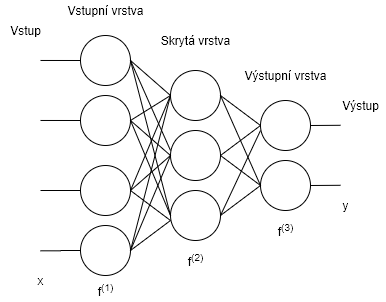

The diagram above was exported from draw.io. Its source (the exported page's mxGraphModel, read from the mxfile embedded in the PNG):
<mxGraphModel dx="438" dy="494" grid="1" gridSize="10" guides="1" tooltips="1" connect="1" arrows="1" fold="1" page="1" pageScale="1" pageWidth="850" pageHeight="1100" math="0" shadow="0">
  <root>
    <mxCell id="0" />
    <mxCell id="1" parent="0" />
    <mxCell id="k9sbbypiJCij96CGt9lP-14" style="edgeStyle=orthogonalEdgeStyle;rounded=0;orthogonalLoop=1;jettySize=auto;html=1;exitX=0;exitY=0.5;exitDx=0;exitDy=0;endArrow=none;endFill=0;" edge="1" parent="1" source="k9sbbypiJCij96CGt9lP-1">
      <mxGeometry relative="1" as="geometry">
        <mxPoint x="60" y="270" as="targetPoint" />
      </mxGeometry>
    </mxCell>
    <mxCell id="k9sbbypiJCij96CGt9lP-22" style="edgeStyle=none;rounded=0;orthogonalLoop=1;jettySize=auto;html=1;exitX=1;exitY=0.5;exitDx=0;exitDy=0;entryX=0;entryY=0.5;entryDx=0;entryDy=0;endArrow=none;endFill=0;" edge="1" parent="1" source="k9sbbypiJCij96CGt9lP-1" target="k9sbbypiJCij96CGt9lP-5">
      <mxGeometry relative="1" as="geometry" />
    </mxCell>
    <mxCell id="k9sbbypiJCij96CGt9lP-1" value="" style="ellipse;whiteSpace=wrap;html=1;aspect=fixed;" vertex="1" parent="1">
      <mxGeometry x="100" y="245" width="50" height="50" as="geometry" />
    </mxCell>
    <mxCell id="k9sbbypiJCij96CGt9lP-15" style="edgeStyle=orthogonalEdgeStyle;rounded=0;orthogonalLoop=1;jettySize=auto;html=1;exitX=0;exitY=0.5;exitDx=0;exitDy=0;endArrow=none;endFill=0;" edge="1" parent="1" source="k9sbbypiJCij96CGt9lP-3">
      <mxGeometry relative="1" as="geometry">
        <mxPoint x="60.00000000000006" y="330.3103448275863" as="targetPoint" />
      </mxGeometry>
    </mxCell>
    <mxCell id="k9sbbypiJCij96CGt9lP-25" style="edgeStyle=none;rounded=0;orthogonalLoop=1;jettySize=auto;html=1;exitX=1;exitY=0.5;exitDx=0;exitDy=0;endArrow=none;endFill=0;" edge="1" parent="1" source="k9sbbypiJCij96CGt9lP-3">
      <mxGeometry relative="1" as="geometry">
        <mxPoint x="190" y="300" as="targetPoint" />
      </mxGeometry>
    </mxCell>
    <mxCell id="k9sbbypiJCij96CGt9lP-3" value="" style="ellipse;whiteSpace=wrap;html=1;aspect=fixed;" vertex="1" parent="1">
      <mxGeometry x="100" y="305" width="50" height="50" as="geometry" />
    </mxCell>
    <mxCell id="k9sbbypiJCij96CGt9lP-28" style="edgeStyle=none;rounded=0;orthogonalLoop=1;jettySize=auto;html=1;exitX=1;exitY=0.5;exitDx=0;exitDy=0;entryX=0;entryY=0.5;entryDx=0;entryDy=0;endArrow=none;endFill=0;" edge="1" parent="1" source="k9sbbypiJCij96CGt9lP-5" target="k9sbbypiJCij96CGt9lP-8">
      <mxGeometry relative="1" as="geometry" />
    </mxCell>
    <mxCell id="k9sbbypiJCij96CGt9lP-5" value="" style="ellipse;whiteSpace=wrap;html=1;aspect=fixed;" vertex="1" parent="1">
      <mxGeometry x="190" y="150" width="50" height="50" as="geometry" />
    </mxCell>
    <mxCell id="k9sbbypiJCij96CGt9lP-30" style="edgeStyle=none;rounded=0;orthogonalLoop=1;jettySize=auto;html=1;exitX=1;exitY=0.5;exitDx=0;exitDy=0;entryX=0;entryY=0.5;entryDx=0;entryDy=0;endArrow=none;endFill=0;" edge="1" parent="1" source="k9sbbypiJCij96CGt9lP-6" target="k9sbbypiJCij96CGt9lP-8">
      <mxGeometry relative="1" as="geometry" />
    </mxCell>
    <mxCell id="k9sbbypiJCij96CGt9lP-6" value="" style="ellipse;whiteSpace=wrap;html=1;aspect=fixed;" vertex="1" parent="1">
      <mxGeometry x="190" y="210" width="50" height="50" as="geometry" />
    </mxCell>
    <mxCell id="k9sbbypiJCij96CGt9lP-31" style="edgeStyle=none;rounded=0;orthogonalLoop=1;jettySize=auto;html=1;exitX=1;exitY=0.5;exitDx=0;exitDy=0;endArrow=none;endFill=0;" edge="1" parent="1" source="k9sbbypiJCij96CGt9lP-7">
      <mxGeometry relative="1" as="geometry">
        <mxPoint x="280" y="210" as="targetPoint" />
      </mxGeometry>
    </mxCell>
    <mxCell id="k9sbbypiJCij96CGt9lP-7" value="" style="ellipse;whiteSpace=wrap;html=1;aspect=fixed;" vertex="1" parent="1">
      <mxGeometry x="190" y="270" width="50" height="50" as="geometry" />
    </mxCell>
    <mxCell id="k9sbbypiJCij96CGt9lP-34" style="edgeStyle=none;rounded=0;orthogonalLoop=1;jettySize=auto;html=1;exitX=1;exitY=0.5;exitDx=0;exitDy=0;endArrow=none;endFill=0;" edge="1" parent="1" source="k9sbbypiJCij96CGt9lP-8">
      <mxGeometry relative="1" as="geometry">
        <mxPoint x="360" y="204.79310344827593" as="targetPoint" />
      </mxGeometry>
    </mxCell>
    <mxCell id="k9sbbypiJCij96CGt9lP-8" value="" style="ellipse;whiteSpace=wrap;html=1;aspect=fixed;" vertex="1" parent="1">
      <mxGeometry x="280" y="180" width="50" height="50" as="geometry" />
    </mxCell>
    <mxCell id="k9sbbypiJCij96CGt9lP-35" style="edgeStyle=none;rounded=0;orthogonalLoop=1;jettySize=auto;html=1;exitX=1;exitY=0.5;exitDx=0;exitDy=0;endArrow=none;endFill=0;" edge="1" parent="1" source="k9sbbypiJCij96CGt9lP-9">
      <mxGeometry relative="1" as="geometry">
        <mxPoint x="360" y="264.79310344827593" as="targetPoint" />
      </mxGeometry>
    </mxCell>
    <mxCell id="k9sbbypiJCij96CGt9lP-9" value="" style="ellipse;whiteSpace=wrap;html=1;aspect=fixed;" vertex="1" parent="1">
      <mxGeometry x="280" y="240" width="50" height="50" as="geometry" />
    </mxCell>
    <mxCell id="k9sbbypiJCij96CGt9lP-12" style="edgeStyle=orthogonalEdgeStyle;rounded=0;orthogonalLoop=1;jettySize=auto;html=1;exitX=0;exitY=0.5;exitDx=0;exitDy=0;endArrow=none;endFill=0;" edge="1" parent="1" source="k9sbbypiJCij96CGt9lP-10">
      <mxGeometry relative="1" as="geometry">
        <mxPoint x="60.00000000000006" y="139.9655172413793" as="targetPoint" />
      </mxGeometry>
    </mxCell>
    <mxCell id="k9sbbypiJCij96CGt9lP-16" style="rounded=0;orthogonalLoop=1;jettySize=auto;html=1;entryX=0;entryY=0.5;entryDx=0;entryDy=0;endArrow=none;endFill=0;" edge="1" parent="1" target="k9sbbypiJCij96CGt9lP-5">
      <mxGeometry relative="1" as="geometry">
        <mxPoint x="150" y="140" as="sourcePoint" />
      </mxGeometry>
    </mxCell>
    <mxCell id="k9sbbypiJCij96CGt9lP-10" value="" style="ellipse;whiteSpace=wrap;html=1;aspect=fixed;" vertex="1" parent="1">
      <mxGeometry x="100" y="115" width="50" height="50" as="geometry" />
    </mxCell>
    <mxCell id="k9sbbypiJCij96CGt9lP-13" style="edgeStyle=orthogonalEdgeStyle;rounded=0;orthogonalLoop=1;jettySize=auto;html=1;exitX=0;exitY=0.5;exitDx=0;exitDy=0;endArrow=none;endFill=0;" edge="1" parent="1" source="k9sbbypiJCij96CGt9lP-11">
      <mxGeometry relative="1" as="geometry">
        <mxPoint x="60.00000000000006" y="199.9655172413793" as="targetPoint" />
      </mxGeometry>
    </mxCell>
    <mxCell id="k9sbbypiJCij96CGt9lP-19" style="edgeStyle=none;rounded=0;orthogonalLoop=1;jettySize=auto;html=1;exitX=1;exitY=0.5;exitDx=0;exitDy=0;entryX=0;entryY=0.5;entryDx=0;entryDy=0;endArrow=none;endFill=0;" edge="1" parent="1" source="k9sbbypiJCij96CGt9lP-11" target="k9sbbypiJCij96CGt9lP-5">
      <mxGeometry relative="1" as="geometry" />
    </mxCell>
    <mxCell id="k9sbbypiJCij96CGt9lP-11" value="" style="ellipse;whiteSpace=wrap;html=1;aspect=fixed;" vertex="1" parent="1">
      <mxGeometry x="100" y="175" width="50" height="50" as="geometry" />
    </mxCell>
    <mxCell id="k9sbbypiJCij96CGt9lP-17" style="rounded=0;orthogonalLoop=1;jettySize=auto;html=1;entryX=0;entryY=0.4;entryDx=0;entryDy=0;endArrow=none;endFill=0;exitX=1;exitY=0.5;exitDx=0;exitDy=0;entryPerimeter=0;" edge="1" parent="1" source="k9sbbypiJCij96CGt9lP-10" target="k9sbbypiJCij96CGt9lP-6">
      <mxGeometry relative="1" as="geometry">
        <mxPoint x="160" y="150" as="sourcePoint" />
        <mxPoint x="200" y="185" as="targetPoint" />
      </mxGeometry>
    </mxCell>
    <mxCell id="k9sbbypiJCij96CGt9lP-18" style="rounded=0;orthogonalLoop=1;jettySize=auto;html=1;entryX=0;entryY=0.5;entryDx=0;entryDy=0;endArrow=none;endFill=0;exitX=1;exitY=0.5;exitDx=0;exitDy=0;" edge="1" parent="1" source="k9sbbypiJCij96CGt9lP-10" target="k9sbbypiJCij96CGt9lP-7">
      <mxGeometry relative="1" as="geometry">
        <mxPoint x="160" y="150" as="sourcePoint" />
        <mxPoint x="200" y="240" as="targetPoint" />
      </mxGeometry>
    </mxCell>
    <mxCell id="k9sbbypiJCij96CGt9lP-20" style="edgeStyle=none;rounded=0;orthogonalLoop=1;jettySize=auto;html=1;exitX=1;exitY=0.5;exitDx=0;exitDy=0;entryX=0;entryY=0.5;entryDx=0;entryDy=0;endArrow=none;endFill=0;" edge="1" parent="1" source="k9sbbypiJCij96CGt9lP-11" target="k9sbbypiJCij96CGt9lP-6">
      <mxGeometry relative="1" as="geometry">
        <mxPoint x="160" y="210" as="sourcePoint" />
        <mxPoint x="200" y="185" as="targetPoint" />
      </mxGeometry>
    </mxCell>
    <mxCell id="k9sbbypiJCij96CGt9lP-21" style="edgeStyle=none;rounded=0;orthogonalLoop=1;jettySize=auto;html=1;exitX=1;exitY=0.5;exitDx=0;exitDy=0;entryX=0;entryY=0.5;entryDx=0;entryDy=0;endArrow=none;endFill=0;" edge="1" parent="1" source="k9sbbypiJCij96CGt9lP-11" target="k9sbbypiJCij96CGt9lP-7">
      <mxGeometry relative="1" as="geometry">
        <mxPoint x="160" y="210" as="sourcePoint" />
        <mxPoint x="200" y="245" as="targetPoint" />
      </mxGeometry>
    </mxCell>
    <mxCell id="k9sbbypiJCij96CGt9lP-23" style="edgeStyle=none;rounded=0;orthogonalLoop=1;jettySize=auto;html=1;exitX=1;exitY=0.5;exitDx=0;exitDy=0;entryX=0;entryY=0.5;entryDx=0;entryDy=0;endArrow=none;endFill=0;" edge="1" parent="1" source="k9sbbypiJCij96CGt9lP-1" target="k9sbbypiJCij96CGt9lP-6">
      <mxGeometry relative="1" as="geometry">
        <mxPoint x="160" y="280" as="sourcePoint" />
        <mxPoint x="200" y="185" as="targetPoint" />
      </mxGeometry>
    </mxCell>
    <mxCell id="k9sbbypiJCij96CGt9lP-24" style="edgeStyle=none;rounded=0;orthogonalLoop=1;jettySize=auto;html=1;exitX=1;exitY=0.5;exitDx=0;exitDy=0;entryX=0;entryY=0.6;entryDx=0;entryDy=0;endArrow=none;endFill=0;entryPerimeter=0;" edge="1" parent="1" source="k9sbbypiJCij96CGt9lP-1" target="k9sbbypiJCij96CGt9lP-7">
      <mxGeometry relative="1" as="geometry">
        <mxPoint x="160" y="280" as="sourcePoint" />
        <mxPoint x="200" y="245" as="targetPoint" />
      </mxGeometry>
    </mxCell>
    <mxCell id="k9sbbypiJCij96CGt9lP-26" style="edgeStyle=none;rounded=0;orthogonalLoop=1;jettySize=auto;html=1;exitX=1;exitY=0.5;exitDx=0;exitDy=0;endArrow=none;endFill=0;entryX=0;entryY=0.5;entryDx=0;entryDy=0;" edge="1" parent="1" source="k9sbbypiJCij96CGt9lP-3" target="k9sbbypiJCij96CGt9lP-6">
      <mxGeometry relative="1" as="geometry">
        <mxPoint x="200" y="310" as="targetPoint" />
        <mxPoint x="160" y="340" as="sourcePoint" />
      </mxGeometry>
    </mxCell>
    <mxCell id="k9sbbypiJCij96CGt9lP-27" style="edgeStyle=none;rounded=0;orthogonalLoop=1;jettySize=auto;html=1;exitX=1;exitY=0.5;exitDx=0;exitDy=0;endArrow=none;endFill=0;entryX=0;entryY=0.5;entryDx=0;entryDy=0;" edge="1" parent="1" source="k9sbbypiJCij96CGt9lP-3" target="k9sbbypiJCij96CGt9lP-5">
      <mxGeometry relative="1" as="geometry">
        <mxPoint x="200" y="245" as="targetPoint" />
        <mxPoint x="160" y="340" as="sourcePoint" />
      </mxGeometry>
    </mxCell>
    <mxCell id="k9sbbypiJCij96CGt9lP-29" style="edgeStyle=none;rounded=0;orthogonalLoop=1;jettySize=auto;html=1;exitX=1;exitY=0.5;exitDx=0;exitDy=0;entryX=0;entryY=0.5;entryDx=0;entryDy=0;endArrow=none;endFill=0;" edge="1" parent="1" source="k9sbbypiJCij96CGt9lP-5" target="k9sbbypiJCij96CGt9lP-9">
      <mxGeometry relative="1" as="geometry">
        <mxPoint x="250" y="185" as="sourcePoint" />
        <mxPoint x="290" y="215" as="targetPoint" />
      </mxGeometry>
    </mxCell>
    <mxCell id="k9sbbypiJCij96CGt9lP-32" style="edgeStyle=none;rounded=0;orthogonalLoop=1;jettySize=auto;html=1;exitX=1;exitY=0.5;exitDx=0;exitDy=0;endArrow=none;endFill=0;entryX=0;entryY=0.5;entryDx=0;entryDy=0;" edge="1" parent="1" target="k9sbbypiJCij96CGt9lP-9">
      <mxGeometry relative="1" as="geometry">
        <mxPoint x="280" y="210" as="targetPoint" />
        <mxPoint x="240" y="295" as="sourcePoint" />
      </mxGeometry>
    </mxCell>
    <mxCell id="k9sbbypiJCij96CGt9lP-33" style="edgeStyle=none;rounded=0;orthogonalLoop=1;jettySize=auto;html=1;exitX=1;exitY=0.5;exitDx=0;exitDy=0;endArrow=none;endFill=0;entryX=0;entryY=0.5;entryDx=0;entryDy=0;" edge="1" parent="1" source="k9sbbypiJCij96CGt9lP-6" target="k9sbbypiJCij96CGt9lP-9">
      <mxGeometry relative="1" as="geometry">
        <mxPoint x="290" y="275" as="targetPoint" />
        <mxPoint x="250" y="305" as="sourcePoint" />
      </mxGeometry>
    </mxCell>
    <mxCell id="k9sbbypiJCij96CGt9lP-36" value="Vstupní vrstva" style="text;html=1;align=center;verticalAlign=middle;resizable=0;points=[];autosize=1;" vertex="1" parent="1">
      <mxGeometry x="80" y="80" width="90" height="20" as="geometry" />
    </mxCell>
    <mxCell id="k9sbbypiJCij96CGt9lP-37" value="Vstup" style="text;html=1;align=center;verticalAlign=middle;resizable=0;points=[];autosize=1;" vertex="1" parent="1">
      <mxGeometry x="20" y="100" width="50" height="20" as="geometry" />
    </mxCell>
    <mxCell id="k9sbbypiJCij96CGt9lP-38" value="Skrytá vrstva" style="text;html=1;align=center;verticalAlign=middle;resizable=0;points=[];autosize=1;" vertex="1" parent="1">
      <mxGeometry x="175" y="110" width="80" height="20" as="geometry" />
    </mxCell>
    <mxCell id="k9sbbypiJCij96CGt9lP-39" value="Výstupní vrstva" style="text;html=1;align=center;verticalAlign=middle;resizable=0;points=[];autosize=1;" vertex="1" parent="1">
      <mxGeometry x="255" y="145" width="100" height="20" as="geometry" />
    </mxCell>
    <mxCell id="k9sbbypiJCij96CGt9lP-40" value="Výstup" style="text;html=1;align=center;verticalAlign=middle;resizable=0;points=[];autosize=1;" vertex="1" parent="1">
      <mxGeometry x="355" y="175" width="50" height="20" as="geometry" />
    </mxCell>
    <mxCell id="k9sbbypiJCij96CGt9lP-41" value="x" style="text;html=1;align=center;verticalAlign=middle;resizable=0;points=[];autosize=1;" vertex="1" parent="1">
      <mxGeometry x="50" y="350" width="20" height="20" as="geometry" />
    </mxCell>
    <mxCell id="k9sbbypiJCij96CGt9lP-42" value="f&lt;sup&gt;(1)&lt;/sup&gt;" style="text;html=1;align=center;verticalAlign=middle;resizable=0;points=[];autosize=1;" vertex="1" parent="1">
      <mxGeometry x="110" y="360" width="30" height="20" as="geometry" />
    </mxCell>
    <mxCell id="k9sbbypiJCij96CGt9lP-43" value="f&lt;sup&gt;(2)&lt;/sup&gt;" style="text;html=1;align=center;verticalAlign=middle;resizable=0;points=[];autosize=1;" vertex="1" parent="1">
      <mxGeometry x="200" y="330" width="30" height="20" as="geometry" />
    </mxCell>
    <mxCell id="k9sbbypiJCij96CGt9lP-44" value="f&lt;sup&gt;(3)&lt;/sup&gt;" style="text;html=1;align=center;verticalAlign=middle;resizable=0;points=[];autosize=1;" vertex="1" parent="1">
      <mxGeometry x="290" y="300" width="30" height="20" as="geometry" />
    </mxCell>
    <mxCell id="k9sbbypiJCij96CGt9lP-45" value="y" style="text;html=1;align=center;verticalAlign=middle;resizable=0;points=[];autosize=1;" vertex="1" parent="1">
      <mxGeometry x="355" y="275" width="20" height="20" as="geometry" />
    </mxCell>
  </root>
</mxGraphModel>